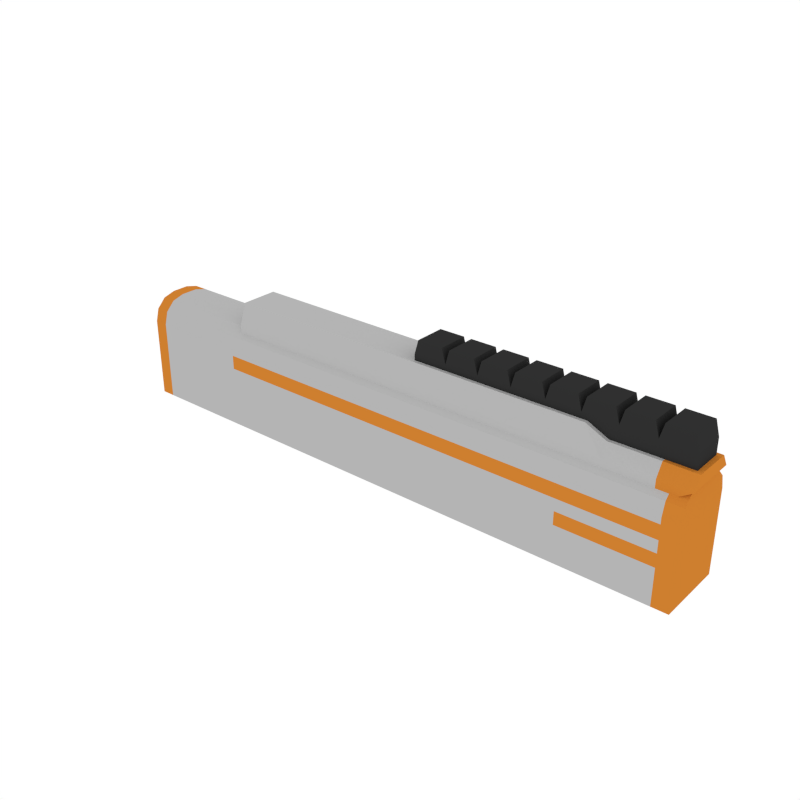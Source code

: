 # Source: Body_Pistol_3.blend  (saved by Blender 2.79.0; exported with 4.5.12 LTS)
import bpy
from mathutils import Matrix  # noqa: F401  (used for matrix-valued properties, if any)

bpy.ops.wm.read_factory_settings(use_empty=True)
scene = bpy.context.scene
scene.name = 'Scene'

# ---- collections
col_collection_1 = bpy.data.collections.new('Collection 1'); scene.collection.children.link(col_collection_1)

# ---- materials (node trees are filled in below, after node groups)
mat_black = bpy.data.materials.new('Black')
mat_black.alpha_threshold = 0.0
mat_black.diffuse_color = (0.0291, 0.0291, 0.0291, 1.0)
mat_black.roughness = 0.5
mat_grey = bpy.data.materials.new('Grey')
mat_grey.alpha_threshold = 0.0
mat_grey.diffuse_color = (0.1025, 0.1025, 0.1025, 1.0)
mat_grey.roughness = 0.5
mat_white = bpy.data.materials.new('White')
mat_white.alpha_threshold = 0.0
mat_white.diffuse_color = (0.4575, 0.4575, 0.4575, 1.0)
mat_white.roughness = 0.5
mat_main = bpy.data.materials.new('Main')
mat_main.alpha_threshold = 0.0
mat_main.diffuse_color = (0.6152, 0.2113, 0.02862, 1.0)
mat_main.roughness = 0.5

# ---- node groups
ng_auto_smooth = bpy.data.node_groups.new('Auto Smooth', 'GeometryNodeTree')
_s = ng_auto_smooth.interface.new_socket(name='Geometry', in_out='OUTPUT', socket_type='NodeSocketGeometry')
_s = ng_auto_smooth.interface.new_socket(name='Geometry', in_out='INPUT', socket_type='NodeSocketGeometry')
_s = ng_auto_smooth.interface.new_socket(name='Angle', in_out='INPUT', socket_type='NodeSocketFloat')
_s.subtype = 'ANGLE'
_s.min_value = 0.0
_s.max_value = 3.142
ng_auto_smooth.is_modifier = True
_N = ng_auto_smooth.nodes; _L = ng_auto_smooth.links
n0 = _N.new('NodeGroupOutput'); n0.name = 'Group Output'; n0.location = (480, -100)
n1 = _N.new('NodeGroupInput'); n1.name = 'Group Input'; n1.location = (-420, -300)
n2 = _N.new('NodeGroupInput'); n2.name = 'Group Input.001'; n2.location = (-60, -100)
n3 = _N.new('GeometryNodeSetShadeSmooth'); n3.name = 'Set Shade Smooth'; n3.location = (120, -100)
n3.domain = 'EDGE'
n4 = _N.new('GeometryNodeSetShadeSmooth'); n4.name = 'Set Shade Smooth.001'; n4.location = (300, -100)
n5 = _N.new('GeometryNodeInputMeshEdgeAngle'); n5.name = 'Edge Angle'; n5.location = (-420, -220)
n6 = _N.new('GeometryNodeInputEdgeSmooth'); n6.name = 'Is Edge Smooth'; n6.location = (-60, -160)
n7 = _N.new('GeometryNodeInputShadeSmooth'); n7.name = 'Is Face Smooth'; n7.location = (-240, -340)
n8 = _N.new('FunctionNodeBooleanMath'); n8.name = 'Boolean Math'; n8.location = (-60, -220)
n9 = _N.new('FunctionNodeCompare'); n9.name = 'Compare'; n9.location = (-240, -180)
n9.operation = 'LESS_EQUAL'
_L.new(n5.outputs[0], n9.inputs[0])
_L.new(n4.outputs[0], n0.inputs[0])
_L.new(n1.outputs[1], n9.inputs[1])
_L.new(n9.outputs[0], n8.inputs[0])
_L.new(n7.outputs[0], n8.inputs[1])
_L.new(n2.outputs[0], n3.inputs[0])
_L.new(n6.outputs[0], n3.inputs[1])
_L.new(n3.outputs[0], n4.inputs[0])
_L.new(n8.outputs[0], n3.inputs[2])
n0.is_active_output = True

# ---- material node trees

# ---- world
world_world = bpy.data.worlds.new('World'); scene.world = world_world
world_world.color = (1.0, 1.0, 1.0)
world_world.use_sun_shadow = False
world_world.sun_shadow_jitter_overblur = 0.0
world_world.cycles.sampling_method = 'NONE'
world_world.cycles.sample_map_resolution = 256

# ---- meshes
me_cube_225 = bpy.data.meshes.new('Cube.225')
me_cube_225.from_pydata([(0.3015, -0.02042, 0.0189), (0.3015, 0.02042, 0.0189), (-0.04987, -0.02042, 0.0189), (-0.04987, 0.02042, 0.0189), (-0.04987, -0.02042, 0.05875), (0.3015, -0.02042, 0.05875), (0.3015, 0.02042, 0.05875), (-0.04987, 0.02042, 0.05875), (-0.00595, -0.02042, 0.0189), (0.03797, -0.02042, 0.0189), (0.08189, -0.02042, 0.0189), (0.1258, -0.02042, 0.0189), (0.1697, -0.02042, 0.0189), (0.2137, -0.02042, 0.0189), (0.2576, -0.02042, 0.0189), (0.2576, 0.02042, 0.0189), (0.2137, 0.02042, 0.0189), (0.1697, 0.02042, 0.0189), (0.1258, 0.02042, 0.0189), (0.08189, 0.02042, 0.0189), (0.03797, 0.02042, 0.0189), (-0.00595, 0.02042, 0.0189), (-0.00595, -0.02042, 0.05875), (0.03797, -0.02042, 0.05875), (0.08189, -0.02042, 0.05875), (0.1258, -0.02042, 0.05875), (0.1697, -0.02042, 0.05875), (0.2137, -0.02042, 0.05875), (0.2576, -0.02042, 0.05875), (0.2576, 0.02042, 0.05875), (0.2137, 0.02042, 0.05875), (0.1697, 0.02042, 0.05875), (0.1258, 0.02042, 0.05875), (0.08189, 0.02042, 0.05875), (0.03797, 0.02042, 0.05875), (-0.00595, 0.02042, 0.05875), (0.2627, -0.02042, 0.07764), (0.2964, -0.02042, 0.07764), (0.2964, 0.02042, 0.07764), (0.2627, 0.02042, 0.07764), (-0.04474, -0.02042, 0.07764), (-0.01109, -0.02042, 0.07764), (-0.01109, 0.02042, 0.07764), (-0.04474, 0.02042, 0.07764), (-0.0008136, -0.02042, 0.07764), (0.03284, -0.02042, 0.07764), (0.03284, 0.02042, 0.07764), (-0.0008136, 0.02042, 0.07764), (0.04311, -0.02042, 0.07764), (0.07676, -0.02042, 0.07764), (0.07676, 0.02042, 0.07764), (0.04311, 0.02042, 0.07764), (0.08703, -0.02042, 0.07764), (0.1207, -0.02042, 0.07764), (0.1207, 0.02042, 0.07764), (0.08703, 0.02042, 0.07764), (0.131, -0.02042, 0.07764), (0.1646, -0.02042, 0.07764), (0.1646, 0.02042, 0.07764), (0.131, 0.02042, 0.07764), (0.1749, -0.02042, 0.07764), (0.2085, -0.02042, 0.07764), (0.2085, 0.02042, 0.07764), (0.1749, 0.02042, 0.07764), (0.2188, -0.02042, 0.07764), (0.2524, -0.02042, 0.07764), (0.2524, 0.02042, 0.07764), (0.2188, 0.02042, 0.07764), (0.1776, -0.03484, 0.02277), (0.1776, -0.03484, 0.006418), (0.07621, -0.03484, 0.006418), (0.1448, -0.03484, 0.006418), (0.07621, -0.03484, 0.006418), (0.1186, -0.03484, 0.006418), (0.09631, -0.03484, 0.006418), (0.08143, -0.03484, 0.006418), (0.1776, -0.02501, 0.05122), (-0.3251, -0.03484, 0.02277), (-0.3251, -0.02501, 0.05122), (-0.3251, -0.03484, 0.006418), (0.283, -0.03484, 0.006418), (0.3075, -0.03484, 0.02277), (0.3075, -0.02501, 0.03869), (0.2043, -0.02501, 0.03869), (0.2043, -0.03484, 0.02277), (0.2043, -0.03484, 0.006418), (0.2665, -0.02501, 0.03869), (0.2665, -0.03484, 0.02277), (0.2665, -0.03484, 0.006418), (0.1776, 0.03484, 0.02277), (0.1776, 0.03484, 0.006418), (0.07621, 0.03484, 0.006418), (0.1448, 0.03484, 0.006418), (0.07621, 0.03484, 0.006418), (0.1186, 0.03484, 0.006418), (0.09631, 0.03484, 0.006418), (0.08143, 0.03484, 0.006418), (0.1776, 1.522e-07, 0.05122), (0.1776, 0.02501, 0.05122), (-0.3251, 0.03484, 0.02277), (-0.3251, 0.02501, 0.05122), (-0.3251, 1.522e-07, 0.006418), (-0.3251, 0.03484, 0.006418), (-0.3251, 1.522e-07, 0.05122), (0.283, 0.03484, 0.006418), (0.3075, 0.03484, 0.02277), (0.3075, 1.522e-07, 0.02277), (0.283, 1.522e-07, 0.006418), (0.3075, 1.522e-07, 0.03869), (0.3075, 0.02501, 0.03869), (0.2043, 0.02501, 0.03869), (0.2043, 0.03484, 0.02277), (0.2043, 1.522e-07, 0.03869), (0.2043, 0.03484, 0.006418), (0.2665, 0.02501, 0.03869), (0.2665, 0.03484, 0.02277), (0.2665, 0.03484, 0.006418), (0.2665, 1.522e-07, 0.03869), (-0.4844, -0.04526, -0.1184), (0.303, -0.04526, -0.1184), (-0.3328, -0.04526, -0.1184), (-0.4844, -0.04526, -0.01061), (-0.4844, -0.01146, 0.02319), (-0.4844, -0.04073, 0.006293), (-0.4844, -0.02836, 0.01866), (0.303, -0.01146, 0.02319), (0.303, -0.04526, -0.01061), (0.303, -0.02836, 0.01866), (0.303, -0.04073, 0.006293), (-0.3328, -0.01146, 0.02319), (-0.3328, -0.04526, -0.01061), (-0.3328, -0.02836, 0.01866), (-0.3328, -0.04073, 0.006293), (0.303, -0.04188, -0.1184), (0.303, -0.04188, -0.01336), (0.303, -0.03766, 0.002652), (0.303, -0.02614, 0.01438), (0.303, -0.01041, 0.01867), (-0.4844, -0.04526, -0.05285), (-0.3328, -0.04526, -0.05285), (0.303, -0.04526, -0.05285), (0.303, -0.04188, -0.05073), (-0.4844, -0.04526, -0.03701), (-0.4844, -0.04526, -0.01834), (-0.3328, -0.04526, -0.03701), (-0.3328, -0.04526, -0.01834), (0.303, -0.04526, -0.01834), (0.303, -0.04526, -0.03701), (0.303, -0.04188, -0.01902), (0.303, -0.04188, -0.03672), (0.303, -0.04526, -0.07015), (0.303, -0.04188, -0.06713), (-0.4844, -0.04526, -0.07015), (-0.3328, -0.04526, -0.07015), (0.2819, -0.04526, -0.1184), (0.2819, -0.04526, -0.01061), (0.2819, -0.04073, 0.006293), (0.2819, -0.02836, 0.01866), (0.2819, -0.01146, 0.02319), (0.2819, -0.04526, -0.05285), (0.2819, -0.04526, -0.01834), (0.2819, -0.04526, -0.03701), (0.2819, -0.04526, -0.07015), (0.1608, -0.04526, -0.1184), (0.1608, -0.04073, 0.006293), (0.1608, -0.02836, 0.01866), (0.1608, -0.01146, 0.02319), (0.1608, -0.04526, -0.01061), (0.1608, -0.04526, -0.05285), (0.1608, -0.04526, -0.01834), (0.1608, -0.04526, -0.03701), (0.1608, -0.04526, -0.07015), (-0.4844, -0.04249, -0.1157), (-0.4844, -0.03813, 0.004587), (-0.4844, -0.04249, -0.01169), (-0.4844, -0.02621, 0.0165), (-0.4844, -0.009941, 0.02086), (-0.4844, -0.04249, -0.01913), (-0.4844, -0.04249, -0.06902), (-0.4844, -0.04249, -0.05236), (-0.4844, -0.04249, -0.03711), (-0.4657, -0.04526, -0.1184), (-0.4657, -0.04526, -0.01061), (-0.4657, -0.04073, 0.006293), (-0.4657, -0.02836, 0.01866), (-0.4657, -0.01146, 0.02319), (-0.4657, -0.04526, -0.05285), (-0.4657, -0.04526, -0.01834), (-0.4657, -0.04526, -0.03701), (-0.4657, -0.04526, -0.07015), (-0.4844, 0.04526, -0.1184), (0.303, 0.04526, -0.1184), (-0.3328, 0.04526, -0.1184), (0.303, -1.067e-07, 0.02319), (-0.3328, -1.067e-07, 0.02319), (-0.4844, -1.067e-07, 0.02319), (-0.3328, -1.067e-07, -0.1184), (-0.4844, -1.067e-07, -0.1184), (0.303, -1.067e-07, -0.1184), (-0.4844, 0.04526, -0.01061), (-0.4844, 0.01146, 0.02319), (-0.4844, 0.04073, 0.006293), (-0.4844, 0.02836, 0.01866), (0.303, 0.01146, 0.02319), (0.303, 0.04526, -0.01061), (0.303, 0.02836, 0.01866), (0.303, 0.04073, 0.006293), (-0.3328, 0.01146, 0.02319), (-0.3328, 0.04526, -0.01061), (-0.3328, 0.02836, 0.01866), (-0.3328, 0.04073, 0.006293), (0.303, -1.067e-07, 0.01867), (0.303, -1.067e-07, -0.1184), (0.303, 0.04188, -0.1184), (0.303, 0.04188, -0.01336), (0.303, 0.03766, 0.002652), (0.303, 0.02614, 0.01438), (0.303, 0.01041, 0.01867), (-0.4844, 0.04526, -0.05285), (-0.3328, 0.04526, -0.05285), (0.303, 0.04526, -0.05285), (0.303, 0.04188, -0.05073), (-0.4844, 0.04526, -0.03701), (-0.4844, 0.04526, -0.01834), (-0.3328, 0.04526, -0.03701), (-0.3328, 0.04526, -0.01834), (0.303, 0.04526, -0.01834), (0.303, 0.04526, -0.03701), (0.303, 0.04188, -0.01902), (0.303, 0.04188, -0.03672), (0.303, 0.04526, -0.07015), (0.303, 0.04188, -0.06713), (-0.4844, 0.04526, -0.07015), (-0.3328, 0.04526, -0.07015), (0.2819, 0.04526, -0.1184), (0.2819, -1.067e-07, 0.02319), (0.2819, -1.067e-07, -0.1184), (0.2819, 0.04526, -0.01061), (0.2819, 0.04073, 0.006293), (0.2819, 0.02836, 0.01866), (0.2819, 0.01146, 0.02319), (0.2819, 0.04526, -0.05285), (0.2819, 0.04526, -0.01834), (0.2819, 0.04526, -0.03701), (0.2819, 0.04526, -0.07015), (0.1608, 0.04526, -0.1184), (0.1608, -1.067e-07, -0.1184), (0.1608, 0.04073, 0.006293), (0.1608, 0.02836, 0.01866), (0.1608, 0.01146, 0.02319), (0.1608, -1.067e-07, 0.02319), (0.1608, 0.04526, -0.01061), (0.1608, 0.04526, -0.05285), (0.1608, 0.04526, -0.01834), (0.1608, 0.04526, -0.03701), (0.1608, 0.04526, -0.07015), (-0.4844, -1.067e-07, 0.02086), (-0.4844, 0.04249, -0.1157), (-0.4844, -1.067e-07, -0.1157), (-0.4844, 0.03813, 0.004587), (-0.4844, 0.04249, -0.01169), (-0.4844, 0.02621, 0.0165), (-0.4844, 0.009941, 0.02086), (-0.4844, 0.04249, -0.01913), (-0.4844, 0.04249, -0.06902), (-0.4844, 0.04249, -0.05236), (-0.4844, 0.04249, -0.03711), (-0.4657, 0.04526, -0.1184), (-0.4657, -1.067e-07, 0.02319), (-0.4657, -1.067e-07, -0.1184), (-0.4657, 0.04526, -0.01061), (-0.4657, 0.04073, 0.006293), (-0.4657, 0.02836, 0.01866), (-0.4657, 0.01146, 0.02319), (-0.4657, 0.04526, -0.05285), (-0.4657, 0.04526, -0.01834), (-0.4657, 0.04526, -0.03701), (-0.4657, 0.04526, -0.07015)], [], [(14, 15, 1, 0), (21, 3, 7, 35), (14, 0, 5, 28), (3, 2, 4, 7), (0, 1, 6, 5), (2, 8, 22, 4), (8, 9, 23, 22), (9, 10, 24, 23), (10, 11, 25, 24), (11, 12, 26, 25), (12, 13, 27, 26), (13, 14, 28, 27), (1, 15, 29, 6), (15, 16, 30, 29), (16, 17, 31, 30), (17, 18, 32, 31), (18, 19, 33, 32), (19, 20, 34, 33), (20, 21, 35, 34), (2, 3, 21, 8), (8, 21, 20, 9), (9, 20, 19, 10), (10, 19, 18, 11), (11, 18, 17, 12), (12, 17, 16, 13), (13, 16, 15, 14), (36, 37, 38, 39), (5, 37, 36, 28), (6, 38, 37, 5), (29, 39, 38, 6), (28, 36, 39, 29), (40, 41, 42, 43), (22, 41, 40, 4), (35, 42, 41, 22), (7, 43, 42, 35), (4, 40, 43, 7), (44, 45, 46, 47), (23, 45, 44, 22), (34, 46, 45, 23), (35, 47, 46, 34), (22, 44, 47, 35), (48, 49, 50, 51), (24, 49, 48, 23), (33, 50, 49, 24), (34, 51, 50, 33), (23, 48, 51, 34), (52, 53, 54, 55), (25, 53, 52, 24), (32, 54, 53, 25), (33, 55, 54, 32), (24, 52, 55, 33), (56, 57, 58, 59), (26, 57, 56, 25), (31, 58, 57, 26), (32, 59, 58, 31), (25, 56, 59, 32), (60, 61, 62, 63), (27, 61, 60, 26), (30, 62, 61, 27), (31, 63, 62, 30), (26, 60, 63, 31), (64, 65, 66, 67), (28, 65, 64, 27), (29, 66, 65, 28), (30, 67, 66, 29), (27, 64, 67, 30), (86, 87, 81, 82), (68, 76, 78, 77), (68, 77, 79, 70, 72, 75, 74, 73, 71, 69), (76, 97, 103, 78), (117, 86, 82, 108), (103, 101, 79, 77, 78), (80, 107, 106, 81), (106, 108, 82, 81), (87, 88, 80, 81), (68, 69, 85, 84), (97, 76, 83, 112), (76, 68, 84, 83), (84, 85, 88, 87), (112, 83, 86, 117), (83, 84, 87, 86), (114, 109, 105, 115), (89, 99, 100, 98), (89, 90, 92, 94, 95, 96, 93, 91, 102, 99), (98, 100, 103, 97), (117, 108, 109, 114), (103, 100, 99, 102, 101), (104, 105, 106, 107), (106, 105, 109, 108), (115, 105, 104, 116), (89, 111, 113, 90), (97, 112, 110, 98), (98, 110, 111, 89), (111, 115, 116, 113), (112, 117, 114, 110), (110, 114, 115, 111), (185, 129, 194, 268), (158, 125, 193, 235), (162, 171, 163, 154), (163, 120, 196, 246), (120, 163, 171, 153), (197, 118, 172, 258), (133, 212, 211, 137, 136, 135, 134, 148, 149, 141, 151), (181, 118, 197, 269), (150, 162, 154, 119), (127, 128, 135, 136), (155, 126, 128, 156), (156, 128, 127, 157), (157, 127, 125, 158), (182, 130, 132, 183), (183, 132, 131, 184), (184, 131, 129, 185), (122, 195, 256, 176), (119, 133, 151, 150), (128, 126, 134, 135), (119, 198, 212, 133), (193, 125, 137, 211), (125, 127, 136, 137), (147, 140, 141, 149), (170, 144, 139, 168), (188, 142, 138, 186), (182, 121, 143, 187), (187, 143, 142, 188), (167, 130, 145, 169), (169, 145, 144, 170), (126, 146, 148, 134), (146, 147, 149, 148), (140, 150, 151, 141), (168, 139, 153, 171), (186, 138, 152, 189), (140, 159, 162, 150), (146, 160, 161, 147), (126, 155, 160, 146), (147, 161, 159, 140), (165, 157, 158, 166), (164, 156, 157, 165), (167, 155, 156, 164), (119, 154, 236, 198), (178, 179, 180, 177, 174, 173, 175, 176, 256, 258, 172), (166, 158, 235, 250), (129, 166, 250, 194), (130, 167, 164, 132), (132, 164, 165, 131), (131, 165, 166, 129), (159, 168, 171, 162), (160, 169, 170, 161), (155, 167, 169, 160), (161, 170, 168, 159), (154, 163, 246, 236), (118, 152, 178, 172), (123, 124, 175, 173), (124, 122, 176, 175), (138, 142, 180, 179), (152, 138, 179, 178), (142, 143, 177, 180), (153, 189, 181, 120), (143, 121, 174, 177), (121, 123, 173, 174), (139, 186, 189, 153), (145, 187, 188, 144), (130, 182, 187, 145), (144, 188, 186, 139), (124, 184, 185, 122), (123, 183, 184, 124), (121, 182, 183, 123), (120, 181, 269, 196), (122, 185, 268, 195), (118, 181, 189, 152), (273, 268, 194, 207), (240, 235, 193, 203), (244, 234, 245, 255), (245, 246, 196, 192), (192, 233, 255, 245), (197, 258, 257, 190), (213, 231, 221, 229, 228, 214, 215, 216, 217, 211, 212), (267, 269, 197, 190), (230, 191, 234, 244), (205, 216, 215, 206), (237, 238, 206, 204), (238, 239, 205, 206), (239, 240, 203, 205), (270, 271, 210, 208), (271, 272, 209, 210), (272, 273, 207, 209), (200, 262, 256, 195), (191, 230, 231, 213), (206, 215, 214, 204), (191, 213, 212, 198), (193, 211, 217, 203), (203, 217, 216, 205), (227, 229, 221, 220), (254, 252, 219, 224), (276, 274, 218, 222), (270, 275, 223, 199), (275, 276, 222, 223), (251, 253, 225, 208), (253, 254, 224, 225), (204, 214, 228, 226), (226, 228, 229, 227), (220, 221, 231, 230), (252, 255, 233, 219), (274, 277, 232, 218), (220, 230, 244, 241), (226, 227, 243, 242), (204, 226, 242, 237), (227, 220, 241, 243), (248, 249, 240, 239), (247, 248, 239, 238), (251, 247, 238, 237), (191, 198, 236, 234), (264, 257, 258, 256, 262, 261, 259, 260, 263, 266, 265), (249, 250, 235, 240), (207, 194, 250, 249), (208, 210, 247, 251), (210, 209, 248, 247), (209, 207, 249, 248), (241, 244, 255, 252), (242, 243, 254, 253), (237, 242, 253, 251), (243, 241, 252, 254), (234, 236, 246, 245), (190, 257, 264, 232), (201, 259, 261, 202), (202, 261, 262, 200), (218, 265, 266, 222), (232, 264, 265, 218), (222, 266, 263, 223), (233, 192, 267, 277), (223, 263, 260, 199), (199, 260, 259, 201), (219, 233, 277, 274), (225, 224, 276, 275), (208, 225, 275, 270), (224, 219, 274, 276), (202, 200, 273, 272), (201, 202, 272, 271), (199, 201, 271, 270), (192, 196, 269, 267), (200, 195, 268, 273), (190, 232, 277, 267)])
me_cube_225.polygons.foreach_set('use_smooth', [0, 0, 0, 0, 0, 0, 0, 0, 0, 0, 0, 0, 0, 0, 0, 0, 0, 0, 0, 0, 0, 0, 0, 0, 0, 0, 0, 0, 0, 0, 0, 0, 0, 0, 0, 0, 0, 0, 0, 0, 0, 0, 0, 0, 0, 0, 0, 0, 0, 0, 0, 0, 0, 0, 0, 0, 0, 0, 0, 0, 0, 0, 0, 0, 0, 0, 1, 1, 1, 1, 1, 1, 1, 1, 1, 1, 1, 1, 1, 1, 1, 1, 1, 1, 1, 1, 1, 1, 1, 1, 1, 1, 1, 1, 1, 1, 1, 1, 1, 1, 1, 1, 1, 1, 1, 1, 1, 1, 1, 1, 1, 1, 1, 1, 1, 1, 1, 1, 1, 1, 1, 1, 1, 1, 1, 1, 1, 1, 1, 1, 1, 1, 1, 1, 1, 1, 1, 1, 1, 1, 1, 1, 1, 1, 1, 1, 1, 1, 1, 1, 1, 1, 1, 1, 1, 1, 1, 1, 1, 1, 1, 1, 1, 1, 1, 1, 1, 1, 1, 1, 1, 1, 1, 1, 1, 1, 1, 1, 1, 1, 1, 1, 1, 1, 1, 1, 1, 1, 1, 1, 1, 1, 1, 1, 1, 1, 1, 1, 1, 1, 1, 1, 1, 1, 1, 1, 1, 1, 1, 1, 1, 1, 1, 1, 1, 1, 1, 1, 1, 1, 1, 1, 1, 1, 1, 1, 1, 1, 1, 1, 1, 1, 1, 1, 1, 1, 1, 1, 1, 1])
me_cube_225.polygons.foreach_set('material_index', [0, 0, 0, 0, 0, 0, 0, 0, 0, 0, 0, 0, 0, 0, 0, 0, 0, 0, 0, 0, 0, 0, 0, 0, 0, 0, 0, 0, 0, 0, 0, 0, 0, 0, 0, 0, 0, 0, 0, 0, 0, 0, 0, 0, 0, 0, 0, 0, 0, 0, 0, 0, 0, 0, 0, 0, 0, 0, 0, 0, 0, 0, 0, 0, 0, 0, 3, 2, 2, 2, 3, 2, 3, 3, 3, 2, 2, 2, 2, 2, 2, 3, 2, 2, 2, 3, 2, 3, 3, 3, 2, 2, 2, 2, 2, 2, 2, 3, 2, 2, 2, 3, 3, 3, 3, 3, 3, 3, 3, 2, 2, 2, 3, 3, 3, 3, 3, 3, 3, 2, 3, 3, 3, 2, 3, 3, 3, 3, 2, 3, 3, 3, 3, 3, 2, 2, 2, 3, 3, 2, 2, 2, 2, 2, 3, 3, 2, 2, 2, 3, 3, 3, 3, 3, 3, 2, 3, 3, 2, 2, 2, 2, 3, 3, 3, 2, 3, 3, 2, 3, 2, 2, 2, 3, 3, 3, 3, 3, 3, 3, 3, 2, 2, 2, 3, 3, 3, 3, 3, 3, 3, 2, 3, 3, 3, 2, 3, 3, 3, 3, 2, 3, 3, 3, 3, 3, 2, 2, 2, 3, 3, 2, 2, 2, 2, 2, 3, 3, 2, 2, 2, 3, 3, 3, 3, 3, 3, 2, 3, 3, 2, 2, 2, 2, 3, 3, 3, 2, 3, 3])
me_cube_225.materials.append(mat_black)
me_cube_225.materials.append(mat_grey)
me_cube_225.materials.append(mat_white)
me_cube_225.materials.append(mat_main)
me_cube_225.use_remesh_preserve_volume = False
me_cube_225.use_remesh_preserve_attributes = False
me_cube_225.use_mirror_vertex_groups = False
me_cube_225.update()

# ---- objects
ob_body_pistol_3 = bpy.data.objects.new('Body_Pistol_3', me_cube_225)

# ---- transforms, parenting, visibility, modifiers, constraints
ob_body_pistol_3.location = (0.0, 0.0, 0.0)
ob_body_pistol_3.lineart.crease_threshold = 0.0
_m = ob_body_pistol_3.modifiers.new('Auto Smooth', 'NODES')
_m.node_group = ng_auto_smooth
_gi = [s.identifier for s in ng_auto_smooth.interface.items_tree if s.item_type == 'SOCKET' and s.in_out == 'INPUT']
_m[_gi[1]] = 0.4625  # Angle

# ---- collection membership
col_collection_1.objects.link(ob_body_pistol_3)

# ---- scene / render settings (as saved in the file)
scene.frame_start = 1; scene.frame_end = 250; scene.frame_set(0)
scene.render.engine = 'CYCLES'
scene.render.resolution_x = 1000
scene.render.resolution_y = 1000
scene.render.dither_intensity = 0.0
scene.cycles.samples = 200
scene.cycles.sampling_pattern = 'TABULATED_SOBOL'
scene.cycles.light_sampling_threshold = 0.0
scene.cycles.use_adaptive_sampling = False
scene.cycles.use_light_tree = False
scene.cycles.caustics_reflective = False
scene.cycles.caustics_refractive = False
scene.cycles.blur_glossy = 0.0
scene.cycles.max_bounces = 2
scene.cycles.pixel_filter_type = 'GAUSSIAN'
scene.cycles.sample_clamp_indirect = 0.0
scene.view_settings.view_transform = 'Standard'
bpy.context.view_layer.update()

# ---- added for rendering (the .blend has no active camera): camera
cam_auto = bpy.data.cameras.new('AutoCamera')
cam_auto.lens = 50.0
cam_auto.sensor_width = 36.0
cam_auto.clip_end = 1000.0
ob_auto_camera = bpy.data.objects.new('AutoCamera', cam_auto)
scene.collection.objects.link(ob_auto_camera)
ob_auto_camera.location = (0.670966, -0.911337, 0.587163)
ob_auto_camera.rotation_euler = (1.09748, -7.21219e-08, 0.694738)
scene.camera = ob_auto_camera
bpy.context.view_layer.update()
